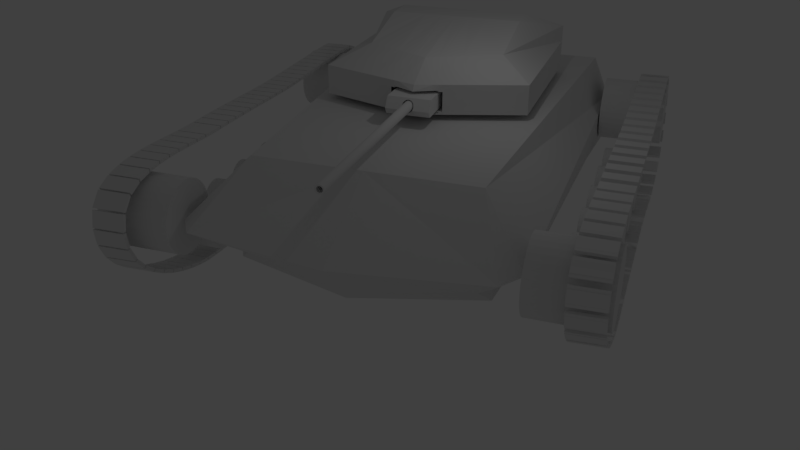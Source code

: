 # Source: Combined.blend  (saved by Blender 2.78.0; exported with 4.5.12 LTS)
import bpy
from mathutils import Matrix  # noqa: F401  (used for matrix-valued properties, if any)

bpy.ops.wm.read_factory_settings(use_empty=True)
scene = bpy.context.scene
scene.name = 'Scene'

# ---- collections
col_collection_1 = bpy.data.collections.new('Collection 1'); scene.collection.children.link(col_collection_1)

# ---- materials (node trees are filled in below, after node groups)
mat_material = bpy.data.materials.new('Material')
mat_material.alpha_threshold = 0.0
mat_material.use_transparent_shadow = False
mat_material.roughness = 0.5
mat_material.line_color = (0.0, 0.0, 0.0, 1.0)
mat_material_001 = bpy.data.materials.new('Material.001')
mat_material_001.alpha_threshold = 0.0
mat_material_001.use_transparent_shadow = False
mat_material_001.roughness = 0.5
mat_material_001.line_color = (0.0, 0.0, 0.0, 1.0)
mat_material_002 = bpy.data.materials.new('Material.002')
mat_material_002.alpha_threshold = 0.0
mat_material_002.use_transparent_shadow = False
mat_material_002.roughness = 0.5
mat_material_002.line_color = (0.0, 0.0, 0.0, 1.0)

# ---- material node trees

# ---- world
world_world = bpy.data.worlds.new('World'); scene.world = world_world
world_world.color = (0.05088, 0.05088, 0.05088)
world_world.use_sun_shadow = False
world_world.sun_shadow_jitter_overblur = 0.0
world_world.cycles.sampling_method = 'MANUAL'

# ---- cameras
cam_camera = bpy.data.cameras.new('Camera')
cam_camera.clip_end = 100.0
cam_camera.lens = 35.0
cam_camera.sensor_width = 32.0
cam_camera.sensor_height = 18.0
cam_camera.ortho_scale = 7.314
cam_camera.dof.focus_distance = 0.0
cam_camera.dof.aperture_fstop = 128.0

# ---- lights
light_lamp = bpy.data.lights.new('Lamp', 'POINT')
light_lamp.transmission_factor = 0.0
light_lamp.cutoff_distance = 30.0
light_lamp.energy = 100.0
light_lamp.shadow_buffer_clip_start = 1.001
light_lamp.shadow_soft_size = 0.1
light_lamp.shadow_maximum_resolution = 0.006
light_lamp.use_absolute_resolution = True

# ---- meshes
me_cube = bpy.data.meshes.new('Cube')
me_cube.from_pydata([(-3.909, -0.75, -1.77), (-3.909, -0.75, -1.204), (-3.909, -0.75, -1.556), (-3.909, 1.709e-07, -1.77), (-3.909, 1.709e-07, -1.204), (-3.909, 1.709e-07, -1.556), (1.0, -3.0, -1.0), (-4.0, -3.0, -1.0), (-6.557e-07, -2.0, 0.0), (-1.0, -2.0, 0.0), (1.0, -3.0, -0.5), (-3.0, -2.0, -0.5), (1.0, -3.0, -1.861), (-4.0, -3.0, -1.861), (1.0, -1.459, -1.0), (-3.8e-07, -0.9723, 0.0), (-4.514, -1.459, -1.0), (-1.0, -0.9723, 0.0), (-3.514, -0.9723, -0.5), (1.0, -1.459, -0.5), (1.0, -1.459, -1.861), (-4.514, -1.459, -1.861), (-4.783, -0.6524, -1.0), (-1.0, -0.4349, 0.0), (-3.783, -0.4349, -0.5), (-4.783, -0.6524, -1.861), (1.0, -0.6524, -1.0), (-2.359e-07, -0.4349, 0.0), (1.0, -0.6524, -0.5), (1.0, -0.6524, -1.861), (-4.0, -3.0, -1.164), (1.0, -3.0, -1.164), (1.0, -1.459, -1.164), (-4.514, -1.459, -1.164), (1.0, -0.6524, -1.164), (-4.783, -0.6524, -1.164), (-4.0, -3.0, -1.735), (1.0, -1.459, -1.735), (-4.514, -1.459, -1.735), (1.0, -0.6524, -1.735), (1.0, -3.0, -1.735), (1.0, -3.0, -1.274), (-4.0, -3.0, -1.274), (1.0, -1.459, -1.274), (-4.514, -1.459, -1.274), (1.0, -0.6524, -1.274), (-4.835, -0.4959, -1.0), (-1.0, -0.3306, 0.0), (-3.835, -0.3306, -0.5), (-4.847, -0.4959, -1.861), (1.0, -0.4959, -1.0), (-2.079e-07, -0.3306, 0.0), (1.0, -0.4959, -0.5), (1.0, -0.4959, -1.861), (1.0, -0.4959, -1.164), (-4.861, -0.4959, -1.164), (1.0, -0.4959, -1.735), (1.0, -0.4959, -1.274), (-4.0, -3.0, -1.825), (1.0, -1.459, -1.825), (-4.514, -1.459, -1.825), (1.0, -0.6524, -1.825), (-4.783, -0.6524, -1.825), (1.0, -3.0, -1.825), (1.0, -0.4959, -1.825), (-4.709, -0.4959, -1.825), (1.0, 3.0, -1.0), (-4.0, 3.0, -1.0), (-6.557e-07, 2.0, 0.0), (-1.0, 2.0, 0.0), (1.0, 0.0, -1.0), (-5.0, 0.0, -1.0), (-1.192e-07, 0.0, 0.0), (-1.0, 0.0, 0.0), (1.0, 3.0, -0.5), (-3.0, 2.0, -0.5), (-4.0, 0.0, -0.5), (1.0, 0.0, -0.5), (1.0, 0.0, -1.861), (1.0, 3.0, -1.861), (-4.0, 3.0, -1.861), (-5.053, 0.0, -1.861), (1.0, 1.459, -1.0), (-3.8e-07, 0.9723, 0.0), (-4.514, 1.459, -1.0), (-1.0, 0.9723, 0.0), (-3.514, 0.9723, -0.5), (1.0, 1.459, -0.5), (1.0, 1.459, -1.861), (-4.514, 1.459, -1.861), (-4.783, 0.6524, -1.0), (-1.0, 0.4349, 0.0), (-3.783, 0.4349, -0.5), (-4.783, 0.6524, -1.861), (1.0, 0.6524, -1.0), (-2.359e-07, 0.4349, 0.0), (1.0, 0.6524, -0.5), (1.0, 0.6524, -1.861), (-4.0, 3.0, -1.164), (1.0, 3.0, -1.164), (-5.109, 0.0, -1.164), (1.0, 0.0, -1.164), (1.0, 1.459, -1.164), (-4.514, 1.459, -1.164), (1.0, 0.6524, -1.164), (-4.783, 0.6524, -1.164), (-5.109, 0.0, -1.164), (-4.0, 3.0, -1.735), (1.0, 1.459, -1.735), (-4.514, 1.459, -1.735), (1.0, 0.6524, -1.735), (1.0, 3.0, -1.735), (1.0, 0.0, -1.735), (1.0, 3.0, -1.274), (1.0, 0.0, -1.274), (-4.0, 3.0, -1.274), (1.0, 1.459, -1.274), (-4.514, 1.459, -1.274), (1.0, 0.6524, -1.274), (-4.835, 0.4959, -1.0), (-1.0, 0.3306, 0.0), (-3.835, 0.3306, -0.5), (-4.847, 0.4959, -1.861), (1.0, 0.4959, -1.0), (-2.079e-07, 0.3306, 0.0), (1.0, 0.4959, -0.5), (1.0, 0.4959, -1.861), (1.0, 0.4959, -1.164), (-4.861, 0.4959, -1.164), (1.0, 0.4959, -1.735), (1.0, 0.4959, -1.274), (-4.0, 3.0, -1.825), (-5.007, 0.0, -1.803), (1.0, 1.459, -1.825), (-4.514, 1.459, -1.825), (1.0, 0.6524, -1.825), (-4.783, 0.6524, -1.825), (1.0, 3.0, -1.825), (1.0, 0.0, -1.825), (1.0, 0.4959, -1.825), (-4.709, 0.4959, -1.825), (-4.75, 0.75, -1.274), (-4.75, 0.75, -1.204), (-4.75, 0.75, -1.556), (-3.909, 0.0, -1.274), (-4.629, 0.0, -1.77), (-4.75, 0.75, -1.77), (-4.783, 0.6524, -1.77), (-4.496, 0.4959, -1.77), (-3.909, 0.0, -1.735), (-4.75, -0.75, -1.735), (-4.75, -0.75, -1.77), (-4.75, -0.75, -1.556), (-4.802, 0.0, -1.204), (-4.668, -0.4959, -1.204), (-4.783, -0.6524, -1.204), (-4.75, -0.75, -1.204), (-4.75, -0.75, -1.274), (-4.496, -0.4959, -1.77), (-4.783, -0.6524, -1.77), (-4.783, 0.6524, -1.204), (-4.668, 0.4959, -1.204), (-4.75, 0.75, -1.735), (-3.909, 0.0, -1.274), (-3.909, 0.0, -1.735)], [(100, 106)], [(5, 2, 1, 4, 163), (2, 152, 157, 156, 1), (3, 145, 158, 159, 151, 0), (1, 156, 155, 154, 153, 4), (0, 151, 150, 152, 2), (3, 0, 2, 5, 164), (63, 58, 13, 12), (15, 17, 9, 8), (19, 15, 8, 10), (10, 8, 9, 11), (48, 47, 73, 76), (46, 48, 76, 71), (6, 10, 11, 7), (14, 19, 10, 6), (20, 12, 13, 21), (65, 132, 81, 49), (59, 63, 12, 20), (61, 59, 20, 29), (58, 60, 21, 13), (29, 20, 21, 25), (26, 28, 19, 14), (7, 11, 18, 16), (11, 9, 17, 18), (28, 27, 15, 19), (27, 23, 17, 15), (51, 47, 23, 27), (52, 51, 27, 28), (50, 52, 28, 26), (53, 29, 25, 49), (64, 61, 29, 53), (60, 62, 25, 21), (16, 18, 24, 22), (18, 17, 23, 24), (16, 22, 35, 33), (50, 26, 34, 54), (7, 16, 33, 30), (26, 14, 32, 34), (14, 6, 31, 32), (46, 71, 100, 55), (6, 7, 30, 31), (44, 157, 152, 150, 38), (57, 45, 39, 56), (42, 44, 38, 36), (45, 43, 37, 39), (43, 41, 40, 37), (41, 42, 36, 40), (31, 30, 42, 41), (55, 100, 153, 154), (32, 31, 41, 43), (34, 32, 43, 45), (30, 33, 44, 42), (54, 34, 45, 57), (33, 35, 155, 156, 157, 44), (101, 54, 57, 114), (35, 55, 154, 155), (114, 57, 56, 112), (22, 46, 55, 35), (70, 50, 54, 101), (138, 64, 53, 78), (78, 53, 49, 81), (70, 77, 52, 50), (77, 72, 51, 52), (72, 73, 47, 51), (62, 65, 49, 25), (22, 24, 48, 46), (24, 23, 47, 48), (112, 56, 64, 138), (38, 150, 151, 159, 62, 60), (56, 39, 61, 64), (36, 38, 60, 58), (39, 37, 59, 61), (37, 40, 63, 59), (40, 36, 58, 63), (137, 79, 80, 131), (83, 68, 69, 85), (87, 74, 68, 83), (74, 75, 69, 68), (121, 76, 73, 120), (119, 71, 76, 121), (66, 67, 75, 74), (82, 66, 74, 87), (88, 89, 80, 79), (140, 122, 81, 132), (133, 88, 79, 137), (132, 81, 78, 138), (135, 97, 88, 133), (131, 80, 89, 134), (97, 93, 89, 88), (94, 82, 87, 96), (67, 84, 86, 75), (75, 86, 85, 69), (96, 87, 83, 95), (95, 83, 85, 91), (124, 95, 91, 120), (125, 96, 95, 124), (123, 94, 96, 125), (126, 122, 93, 97), (139, 126, 97, 135), (134, 89, 93, 136), (84, 90, 92, 86), (86, 92, 91, 85), (84, 103, 105, 90), (123, 127, 104, 94), (67, 98, 103, 84), (94, 104, 102, 82), (71, 100, 101, 70), (82, 102, 99, 66), (119, 128, 100, 71), (66, 99, 98, 67), (117, 109, 162, 143, 141), (130, 129, 110, 118), (115, 107, 109, 117), (118, 110, 108, 116), (116, 108, 111, 113), (113, 111, 107, 115), (99, 113, 115, 98), (128, 161, 153, 100), (102, 116, 113, 99), (100, 153, 4, 144, 114, 101), (104, 118, 116, 102), (98, 115, 117, 103), (127, 130, 118, 104), (103, 117, 141, 142, 160, 105), (101, 114, 130, 127), (105, 160, 161, 128), (114, 112, 129, 130), (90, 105, 128, 119), (70, 101, 127, 123), (138, 78, 126, 139), (78, 81, 122, 126), (70, 123, 125, 77), (77, 125, 124, 72), (72, 124, 120, 73), (136, 93, 122, 140), (90, 119, 121, 92), (92, 121, 120, 91), (112, 138, 139, 129), (109, 134, 136, 147, 146, 162), (129, 139, 135, 110), (107, 131, 134, 109), (110, 135, 133, 108), (108, 133, 137, 111), (111, 137, 131, 107), (145, 148, 140, 132), (158, 145, 132, 65), (148, 147, 136, 140), (3, 164, 5, 149), (159, 158, 65, 62), (149, 3, 145, 132, 138, 112), (5, 163, 4, 144), (144, 5, 149, 112, 114)])
me_cube.materials.append(mat_material)
me_cube.use_remesh_preserve_volume = False
me_cube.use_remesh_preserve_attributes = False
me_cube.use_mirror_vertex_groups = False
me_cube.update()
me_cube_001 = bpy.data.meshes.new('Cube.001')
me_cube_001.from_pydata([(3.794e-09, -10.19, -0.3951), (0.03803, -10.19, -0.3988), (0.0746, -10.19, -0.4099), (0.1083, -10.19, -0.4279), (0.1378, -10.19, -0.4522), (0.1621, -10.19, -0.4817), (0.1801, -10.19, -0.5154), (0.1912, -10.19, -0.552), (0.1949, -10.19, -0.59), (0.1912, -10.19, -0.628), (0.1801, -10.19, -0.6646), (0.1621, -10.19, -0.6983), (0.1378, -10.19, -0.7278), (0.1083, -10.19, -0.7521), (0.0746, -10.19, -0.7701), (0.03803, -10.19, -0.7812), (-5.972e-08, -10.19, -0.7849), (-0.03803, -10.19, -0.7812), (-0.0746, -10.19, -0.7701), (-0.1083, -10.19, -0.7521), (-0.1378, -10.19, -0.7278), (-0.1621, -10.19, -0.6983), (-0.1801, -10.19, -0.6646), (-0.1912, -10.19, -0.628), (-0.1949, -10.19, -0.59), (-0.1912, -10.19, -0.552), (-0.1801, -10.19, -0.5154), (-0.1621, -10.19, -0.4817), (-0.1378, -10.19, -0.4522), (-0.1083, -10.19, -0.4279), (-0.0746, -10.19, -0.4099), (-0.03803, -10.19, -0.3988), (0.0, -0.54, -0.32), (0.05267, -0.54, -0.3252), (0.1033, -0.54, -0.3406), (0.15, -0.54, -0.3655), (0.1909, -0.54, -0.3991), (0.2245, -0.54, -0.44), (0.2494, -0.54, -0.4867), (0.2648, -0.54, -0.5373), (0.27, -0.54, -0.59), (0.2648, -0.54, -0.6427), (0.2494, -0.54, -0.6933), (0.2245, -0.54, -0.74), (0.1909, -0.54, -0.7809), (0.15, -0.54, -0.8145), (0.1033, -0.54, -0.8394), (0.05267, -0.54, -0.8548), (-8.798e-08, -0.54, -0.86), (-0.05267, -0.54, -0.8548), (-0.1033, -0.54, -0.8394), (-0.15, -0.54, -0.8145), (-0.1909, -0.54, -0.7809), (-0.2245, -0.54, -0.74), (-0.2494, -0.54, -0.6933), (-0.2648, -0.54, -0.6427), (-0.27, -0.54, -0.59), (-0.2648, -0.54, -0.5373), (-0.2494, -0.54, -0.4867), (-0.2245, -0.54, -0.44), (-0.1909, -0.54, -0.3991), (-0.15, -0.54, -0.3655), (-0.1033, -0.54, -0.3406), (-0.05267, -0.54, -0.3252), (1.0, -0.8324, -1.0), (1.0, -0.677, -0.246), (1.0, 1.0, -1.0), (1.0, 1.0, -0.246), (1.0, 1.0, -0.7156), (1.0, -1.0, -0.7156), (-1.0, -0.8324, -1.0), (-1.0, -0.677, -0.246), (-1.0, 1.0, -1.0), (-1.0, 1.0, -0.246), (0.0, 1.0, -1.0), (0.0, 1.0, -0.246), (0.0, -0.8324, -1.0), (0.0, -0.677, -0.246), (-1.0, 1.0, -0.7156), (-1.0, -1.0, -0.7156), (0.0, 1.0, -0.7156), (-0.1033, -0.742, -0.3406), (0.0, -0.7279, -0.32), (-0.05267, -0.7314, -0.3252), (-0.2375, -1.0, -0.7156), (-0.2245, -0.9856, -0.74), (-0.1909, -0.9615, -0.7809), (-0.2494, -0.9847, -0.6933), (-0.15, -0.9417, -0.8145), (-8.798e-08, -0.9149, -0.86), (0.05267, -0.918, -0.8548), (-0.05267, -0.918, -0.8548), (0.2648, -0.8774, -0.5373), (0.1909, -0.7823, -0.3991), (0.15, -0.7592, -0.3655), (0.1033, -0.927, -0.8394), (0.2494, -0.8425, -0.4867), (-0.2245, -0.8104, -0.44), (-0.1909, -0.7823, -0.3991), (0.05267, -0.7314, -0.3252), (-0.2494, -0.8425, -0.4867), (0.2494, -0.9847, -0.6933), (0.2648, -0.9498, -0.6427), (0.2245, -0.9856, -0.74), (0.27, -0.9136, -0.59), (0.2375, -1.0, -0.7156), (-0.2648, -0.9498, -0.6427), (-0.15, -0.7592, -0.3655), (-0.1033, -0.927, -0.8394), (-0.27, -0.9136, -0.59), (0.2245, -0.8104, -0.44), (0.1909, -0.9615, -0.7809), (0.15, -0.9417, -0.8145), (-0.2648, -0.8774, -0.5373), (0.1033, -0.742, -0.3406), (-0.08419, -0.54, -0.3867), (0.0, -0.54, -0.37), (-0.04292, -0.54, -0.3742), (-0.1829, -0.54, -0.7122), (-0.1556, -0.54, -0.7456), (-0.2033, -0.54, -0.6742), (-0.1222, -0.54, -0.7729), (-7.169e-08, -0.54, -0.81), (0.04292, -0.54, -0.8058), (-0.04292, -0.54, -0.8058), (0.2158, -0.54, -0.5471), (0.1556, -0.54, -0.4344), (0.1222, -0.54, -0.4071), (0.08419, -0.54, -0.7933), (0.2033, -0.54, -0.5058), (-0.1829, -0.54, -0.4678), (-0.1556, -0.54, -0.4344), (0.04292, -0.54, -0.3742), (-0.2033, -0.54, -0.5058), (0.2033, -0.54, -0.6742), (0.2158, -0.54, -0.6329), (0.1829, -0.54, -0.7122), (0.22, -0.54, -0.59), (-0.2158, -0.54, -0.6329), (-0.1222, -0.54, -0.4071), (-0.08419, -0.54, -0.7933), (-0.22, -0.54, -0.59), (0.1829, -0.54, -0.4678), (0.1556, -0.54, -0.7456), (0.1222, -0.54, -0.7729), (-0.2158, -0.54, -0.5471), (0.08419, -0.54, -0.3867), (0.09109, -10.19, -0.4989), (0.1071, -10.19, -0.5184), (0.119, -10.19, -0.6393), (0.1071, -10.19, -0.6616), (0.0493, -10.19, -0.709), (0.02513, -10.19, -0.7163), (-2.885e-08, -10.19, -0.7188), (-0.02513, -10.19, -0.7163), (-0.0493, -10.19, -0.709), (-0.07157, -10.19, -0.6971), (-0.1263, -10.19, -0.5649), (-0.07157, -10.19, -0.4829), (-0.0493, -10.19, -0.471), (-0.02513, -10.19, -0.4637), (0.02513, -10.19, -0.4637), (1.312e-08, -10.19, -0.4612), (0.0493, -10.19, -0.471), (0.07157, -10.19, -0.4829), (0.119, -10.19, -0.5407), (0.1263, -10.19, -0.5649), (0.1288, -10.19, -0.59), (0.1263, -10.19, -0.6151), (0.09109, -10.19, -0.6811), (0.07157, -10.19, -0.6971), (-0.09109, -10.19, -0.6811), (-0.1071, -10.19, -0.6616), (-0.119, -10.19, -0.6393), (-0.1263, -10.19, -0.6151), (-0.1288, -10.19, -0.59), (-0.119, -10.19, -0.5407), (-0.1071, -10.19, -0.5184), (-0.09109, -10.19, -0.4989), (0.02683, -0.4589, -0.4551), (1.248e-08, -0.4589, -0.4525), (0.05262, -0.4589, -0.463), (0.0764, -0.4589, -0.4757), (0.09723, -0.4589, -0.4928), (0.1143, -0.4589, -0.5136), (0.127, -0.4589, -0.5374), (0.1349, -0.4589, -0.5632), (0.1375, -0.4589, -0.59), (0.1349, -0.4589, -0.6168), (0.127, -0.4589, -0.6426), (0.1143, -0.4589, -0.6664), (0.09723, -0.4589, -0.6872), (0.0764, -0.4589, -0.7043), (0.05262, -0.4589, -0.7171), (0.02683, -0.4589, -0.7249), (-3.232e-08, -0.4589, -0.7275), (-0.02683, -0.4589, -0.7249), (-0.05262, -0.4589, -0.7171), (-0.0764, -0.4589, -0.7043), (-0.09723, -0.4589, -0.6872), (-0.1143, -0.4589, -0.6664), (-0.127, -0.4589, -0.6426), (-0.1349, -0.4589, -0.6168), (-0.1375, -0.4589, -0.59), (-0.1349, -0.4589, -0.5632), (-0.127, -0.4589, -0.5374), (-0.1143, -0.4589, -0.5136), (-0.09723, -0.4589, -0.4928), (-0.0764, -0.4589, -0.4757), (-0.05262, -0.4589, -0.463), (-0.02683, -0.4589, -0.4551)], [], [(0, 31, 160, 162), (32, 33, 99, 82), (33, 34, 114, 99), (34, 35, 94, 114), (35, 36, 93, 94), (36, 37, 110, 93), (37, 38, 96, 110), (38, 39, 92, 96), (39, 40, 104, 92), (40, 41, 102, 104), (41, 42, 101, 102), (42, 43, 103, 105, 101), (43, 44, 111, 103), (44, 45, 112, 111), (45, 46, 95, 112), (46, 47, 90, 95), (47, 48, 89, 90), (48, 49, 91, 89), (49, 50, 108, 91), (50, 51, 88, 108), (51, 52, 86, 88), (52, 53, 85, 86), (53, 54, 87, 84, 85), (54, 55, 106, 87), (55, 56, 109, 106), (56, 57, 113, 109), (57, 58, 100, 113), (58, 59, 97, 100), (59, 60, 98, 97), (60, 61, 107, 98), (61, 62, 81, 107), (62, 63, 83, 81), (63, 32, 82, 83), (32, 63, 62, 61, 60, 59, 58, 57, 56, 141, 145, 133, 130, 131, 139, 115, 117, 116, 132, 146, 127, 126, 142, 129, 125, 137, 40, 39, 38, 37, 36, 35, 34, 33), (80, 75, 67, 68), (68, 67, 65, 69), (74, 66, 64, 76), (67, 75, 77, 65), (69, 65, 77, 82, 99, 114, 94, 93, 110, 96, 92, 104, 102, 101, 105), (64, 69, 105, 103, 111, 112, 95, 90, 89, 76), (66, 68, 69, 64), (74, 80, 68, 66), (80, 78, 73, 75), (78, 79, 71, 73), (74, 76, 70, 72), (73, 71, 77, 75), (79, 84, 87, 106, 109, 113, 100, 97, 98, 107, 81, 83, 82, 77, 71), (70, 76, 89, 91, 108, 88, 86, 85, 84, 79), (72, 70, 79, 78), (74, 72, 78, 80), (135, 137, 8, 9), (143, 136, 11, 12), (136, 134, 10, 11), (145, 141, 24, 25), (125, 129, 6, 7), (137, 125, 7, 8), (142, 126, 4, 5), (116, 117, 31, 0), (124, 122, 16, 17), (130, 133, 26, 27), (122, 123, 15, 16), (117, 115, 30, 31), (126, 127, 3, 4), (121, 140, 18, 19), (127, 146, 2, 3), (144, 143, 12, 13), (139, 131, 28, 29), (133, 145, 25, 26), (128, 144, 13, 14), (119, 121, 19, 20), (120, 118, 21, 22), (129, 142, 5, 6), (132, 116, 0, 1), (141, 138, 23, 24), (134, 135, 9, 10), (140, 124, 17, 18), (115, 139, 29, 30), (146, 132, 1, 2), (123, 128, 14, 15), (138, 120, 22, 23), (40, 137, 135, 134, 136, 143, 144, 128, 123, 122, 124, 140, 121, 119, 118, 120, 138, 141, 56, 55, 54, 53, 52, 51, 50, 49, 48, 47, 46, 45, 44, 43, 42, 41), (131, 130, 27, 28), (118, 119, 20, 21), (19, 18, 155, 156), (6, 5, 148, 165), (20, 19, 156, 171), (7, 6, 165, 166), (21, 20, 171, 172), (8, 7, 166, 167), (22, 21, 172, 173), (9, 8, 167, 168), (23, 22, 173, 174), (10, 9, 168, 149), (24, 23, 174, 175), (11, 10, 149, 150), (25, 24, 175, 157), (12, 11, 150, 169), (26, 25, 157, 176), (13, 12, 169, 170), (1, 0, 162, 161), (27, 26, 176, 177), (14, 13, 170, 151), (28, 27, 177, 178), (15, 14, 151, 152), (2, 1, 161, 163), (29, 28, 178, 158), (16, 15, 152, 153), (3, 2, 163, 164), (30, 29, 158, 159), (17, 16, 153, 154), (4, 3, 164, 147), (31, 30, 159, 160), (18, 17, 154, 155), (5, 4, 147, 148), (168, 167, 187, 188), (179, 180, 210, 209, 208, 207, 206, 205, 204, 203, 202, 201, 200, 199, 198, 197, 196, 195, 194, 193, 192, 191, 190, 189, 188, 187, 186, 185, 184, 183, 182, 181), (174, 173, 201, 202), (149, 168, 188, 189), (175, 174, 202, 203), (150, 149, 189, 190), (157, 175, 203, 204), (169, 150, 190, 191), (176, 157, 204, 205), (170, 169, 191, 192), (177, 176, 205, 206), (151, 170, 192, 193), (161, 162, 180, 179), (178, 177, 206, 207), (152, 151, 193, 194), (163, 161, 179, 181), (158, 178, 207, 208), (153, 152, 194, 195), (164, 163, 181, 182), (159, 158, 208, 209), (154, 153, 195, 196), (147, 164, 182, 183), (160, 159, 209, 210), (155, 154, 196, 197), (148, 147, 183, 184), (162, 160, 210, 180), (156, 155, 197, 198), (165, 148, 184, 185), (171, 156, 198, 199), (166, 165, 185, 186), (172, 171, 199, 200), (167, 166, 186, 187), (173, 172, 200, 201)])
me_cube_001.use_remesh_preserve_volume = False
me_cube_001.use_remesh_preserve_attributes = False
me_cube_001.use_mirror_vertex_groups = False
me_cube_001.update()
me_cube_004 = bpy.data.meshes.new('Cube.004')
me_cube_004.from_pydata([(6.793, -6.686, -4.698), (6.111, -6.221, 1.0), (8.7, 18.31, -4.698), (7.715, 17.75, 1.0), (0.0, 18.31, -4.698), (0.0, 17.75, 1.0), (0.0, -8.797, -4.698), (0.0, -6.221, 1.0), (6.111, -6.221, 1.0), (6.793, -6.686, -4.698), (0.0, -8.797, -4.698), (0.0, -6.221, 1.0), (8.7, 18.65, -1.849), (8.7, -8.797, -1.849), (0.0, -8.797, -1.849), (0.0, 19.23, -1.849), (7.809, -10.09, -1.849), (0.0, -11.35, -1.849), (8.7, 18.65, -4.087), (6.793, -6.686, -4.087), (0.0, -8.797, -4.087), (0.0, 19.23, -4.087), (6.187, -7.234, -4.087), (0.0, -9.345, -4.087)], [], [(15, 5, 3, 12), (12, 3, 1, 13), (4, 2, 0, 6), (3, 5, 7, 1), (6, 0, 9, 10), (16, 8, 11, 17), (20, 6, 10, 23), (13, 1, 8, 16), (1, 7, 11, 8), (19, 13, 16, 22), (7, 14, 17, 11), (22, 16, 17, 23), (18, 12, 13, 19), (21, 15, 12, 18), (4, 21, 18, 2), (2, 18, 19, 0), (9, 22, 23, 10), (0, 19, 22, 9), (14, 20, 23, 17)])
me_cube_004.use_remesh_preserve_volume = False
me_cube_004.use_remesh_preserve_attributes = False
me_cube_004.use_mirror_vertex_groups = False
me_cube_004.update()
me_cylinder = bpy.data.meshes.new('Cylinder')
me_cylinder.from_pydata([(0.0, 1.0, -1.0), (0.0, 1.0, 1.0), (0.1951, 0.9808, -1.0), (0.1951, 0.9808, 1.0), (0.3827, 0.9239, -1.0), (0.3827, 0.9239, 1.0), (0.5556, 0.8315, -1.0), (0.5556, 0.8315, 1.0), (0.7071, 0.7071, -1.0), (0.7071, 0.7071, 1.0), (0.8315, 0.5556, -1.0), (0.8315, 0.5556, 1.0), (0.9239, 0.3827, -1.0), (0.9239, 0.3827, 1.0), (0.9808, 0.1951, -1.0), (0.9808, 0.1951, 1.0), (1.0, 7.55e-08, -1.0), (1.0, 7.55e-08, 1.0), (0.9808, -0.1951, -1.0), (0.9808, -0.1951, 1.0), (0.9239, -0.3827, -1.0), (0.9239, -0.3827, 1.0), (0.8315, -0.5556, -1.0), (0.8315, -0.5556, 1.0), (0.7071, -0.7071, -1.0), (0.7071, -0.7071, 1.0), (0.5556, -0.8315, -1.0), (0.5556, -0.8315, 1.0), (0.3827, -0.9239, -1.0), (0.3827, -0.9239, 1.0), (0.1951, -0.9808, -1.0), (0.1951, -0.9808, 1.0), (-3.258e-07, -1.0, -1.0), (-3.258e-07, -1.0, 1.0), (-0.1951, -0.9808, -1.0), (-0.1951, -0.9808, 1.0), (-0.3827, -0.9239, -1.0), (-0.3827, -0.9239, 1.0), (-0.5556, -0.8315, -1.0), (-0.5556, -0.8315, 1.0), (-0.7071, -0.7071, -1.0), (-0.7071, -0.7071, 1.0), (-0.8315, -0.5556, -1.0), (-0.8315, -0.5556, 1.0), (-0.9239, -0.3827, -1.0), (-0.9239, -0.3827, 1.0), (-0.9808, -0.1951, -1.0), (-0.9808, -0.1951, 1.0), (-1.0, 9.656e-07, -1.0), (-1.0, 9.656e-07, 1.0), (-0.9808, 0.1951, -1.0), (-0.9808, 0.1951, 1.0), (-0.9239, 0.3827, -1.0), (-0.9239, 0.3827, 1.0), (-0.8315, 0.5556, -1.0), (-0.8315, 0.5556, 1.0), (-0.7071, 0.7071, -1.0), (-0.7071, 0.7071, 1.0), (-0.5556, 0.8315, -1.0), (-0.5556, 0.8315, 1.0), (-0.3827, 0.9239, -1.0), (-0.3827, 0.9239, 1.0), (-0.1951, 0.9808, -1.0), (-0.1951, 0.9808, 1.0)], [], [(0, 1, 3, 2), (2, 3, 5, 4), (4, 5, 7, 6), (6, 7, 9, 8), (8, 9, 11, 10), (10, 11, 13, 12), (12, 13, 15, 14), (14, 15, 17, 16), (16, 17, 19, 18), (18, 19, 21, 20), (20, 21, 23, 22), (22, 23, 25, 24), (24, 25, 27, 26), (26, 27, 29, 28), (28, 29, 31, 30), (30, 31, 33, 32), (32, 33, 35, 34), (34, 35, 37, 36), (36, 37, 39, 38), (38, 39, 41, 40), (40, 41, 43, 42), (42, 43, 45, 44), (44, 45, 47, 46), (46, 47, 49, 48), (48, 49, 51, 50), (50, 51, 53, 52), (52, 53, 55, 54), (54, 55, 57, 56), (56, 57, 59, 58), (58, 59, 61, 60), (3, 1, 63, 61, 59, 57, 55, 53, 51, 49, 47, 45, 43, 41, 39, 37, 35, 33, 31, 29, 27, 25, 23, 21, 19, 17, 15, 13, 11, 9, 7, 5), (60, 61, 63, 62), (62, 63, 1, 0), (0, 2, 4, 6, 8, 10, 12, 14, 16, 18, 20, 22, 24, 26, 28, 30, 32, 34, 36, 38, 40, 42, 44, 46, 48, 50, 52, 54, 56, 58, 60, 62)])
me_cylinder.use_remesh_preserve_volume = False
me_cylinder.use_remesh_preserve_attributes = False
me_cylinder.use_mirror_vertex_groups = False
me_cylinder.update()
me_cube_002 = bpy.data.meshes.new('Cube.002')
me_cube_002.from_pydata([(0.7263, 1.0, -0.04444), (0.7263, 0.3647, -0.04444), (-0.7099, 0.3647, -0.04444), (-0.7099, 1.0, -0.04444), (0.7263, 1.0, 0.1153), (0.7263, 0.3647, 0.1153), (-0.7099, 0.3647, 0.1153), (-0.7099, 1.0, 0.1153)], [], [(0, 1, 2, 3), (4, 7, 6, 5), (0, 4, 5, 1), (1, 5, 6, 2), (2, 6, 7, 3), (4, 0, 3, 7)])
me_cube_002.materials.append(mat_material_001)
me_cube_002.use_remesh_preserve_volume = False
me_cube_002.use_remesh_preserve_attributes = False
me_cube_002.use_mirror_vertex_groups = False
me_cube_002.update()
me_cylinder_001 = bpy.data.meshes.new('Cylinder.001')
me_cylinder_001.from_pydata([(0.0, 1.0, -1.0), (0.0, 1.0, 1.0), (0.1951, 0.9808, -1.0), (0.1951, 0.9808, 1.0), (0.3827, 0.9239, -1.0), (0.3827, 0.9239, 1.0), (0.5556, 0.8315, -1.0), (0.5556, 0.8315, 1.0), (0.7071, 0.7071, -1.0), (0.7071, 0.7071, 1.0), (0.8315, 0.5556, -1.0), (0.8315, 0.5556, 1.0), (0.9239, 0.3827, -1.0), (0.9239, 0.3827, 1.0), (0.9808, 0.1951, -1.0), (0.9808, 0.1951, 1.0), (1.0, 7.55e-08, -1.0), (1.0, 7.55e-08, 1.0), (0.9808, -0.1951, -1.0), (0.9808, -0.1951, 1.0), (0.9239, -0.3827, -1.0), (0.9239, -0.3827, 1.0), (0.8315, -0.5556, -1.0), (0.8315, -0.5556, 1.0), (0.7071, -0.7071, -1.0), (0.7071, -0.7071, 1.0), (0.5556, -0.8315, -1.0), (0.5556, -0.8315, 1.0), (0.3827, -0.9239, -1.0), (0.3827, -0.9239, 1.0), (0.1951, -0.9808, -1.0), (0.1951, -0.9808, 1.0), (-3.258e-07, -1.0, -1.0), (-3.258e-07, -1.0, 1.0), (-0.1951, -0.9808, -1.0), (-0.1951, -0.9808, 1.0), (-0.3827, -0.9239, -1.0), (-0.3827, -0.9239, 1.0), (-0.5556, -0.8315, -1.0), (-0.5556, -0.8315, 1.0), (-0.7071, -0.7071, -1.0), (-0.7071, -0.7071, 1.0), (-0.8315, -0.5556, -1.0), (-0.8315, -0.5556, 1.0), (-0.9239, -0.3827, -1.0), (-0.9239, -0.3827, 1.0), (-0.9808, -0.1951, -1.0), (-0.9808, -0.1951, 1.0), (-1.0, 9.656e-07, -1.0), (-1.0, 9.656e-07, 1.0), (-0.9808, 0.1951, -1.0), (-0.9808, 0.1951, 1.0), (-0.9239, 0.3827, -1.0), (-0.9239, 0.3827, 1.0), (-0.8315, 0.5556, -1.0), (-0.8315, 0.5556, 1.0), (-0.7071, 0.7071, -1.0), (-0.7071, 0.7071, 1.0), (-0.5556, 0.8315, -1.0), (-0.5556, 0.8315, 1.0), (-0.3827, 0.9239, -1.0), (-0.3827, 0.9239, 1.0), (-0.1951, 0.9808, -1.0), (-0.1951, 0.9808, 1.0)], [], [(0, 1, 3, 2), (2, 3, 5, 4), (4, 5, 7, 6), (6, 7, 9, 8), (8, 9, 11, 10), (10, 11, 13, 12), (12, 13, 15, 14), (14, 15, 17, 16), (16, 17, 19, 18), (18, 19, 21, 20), (20, 21, 23, 22), (22, 23, 25, 24), (24, 25, 27, 26), (26, 27, 29, 28), (28, 29, 31, 30), (30, 31, 33, 32), (32, 33, 35, 34), (34, 35, 37, 36), (36, 37, 39, 38), (38, 39, 41, 40), (40, 41, 43, 42), (42, 43, 45, 44), (44, 45, 47, 46), (46, 47, 49, 48), (48, 49, 51, 50), (50, 51, 53, 52), (52, 53, 55, 54), (54, 55, 57, 56), (56, 57, 59, 58), (58, 59, 61, 60), (3, 1, 63, 61, 59, 57, 55, 53, 51, 49, 47, 45, 43, 41, 39, 37, 35, 33, 31, 29, 27, 25, 23, 21, 19, 17, 15, 13, 11, 9, 7, 5), (60, 61, 63, 62), (62, 63, 1, 0), (0, 2, 4, 6, 8, 10, 12, 14, 16, 18, 20, 22, 24, 26, 28, 30, 32, 34, 36, 38, 40, 42, 44, 46, 48, 50, 52, 54, 56, 58, 60, 62)])
me_cylinder_001.use_remesh_preserve_volume = False
me_cylinder_001.use_remesh_preserve_attributes = False
me_cylinder_001.use_mirror_vertex_groups = False
me_cylinder_001.update()
me_cylinder_002 = bpy.data.meshes.new('Cylinder.002')
me_cylinder_002.from_pydata([(0.0, 1.0, -1.0), (0.0, 1.0, 1.0), (0.1951, 0.9808, -1.0), (0.1951, 0.9808, 1.0), (0.3827, 0.9239, -1.0), (0.3827, 0.9239, 1.0), (0.5556, 0.8315, -1.0), (0.5556, 0.8315, 1.0), (0.7071, 0.7071, -1.0), (0.7071, 0.7071, 1.0), (0.8315, 0.5556, -1.0), (0.8315, 0.5556, 1.0), (0.9239, 0.3827, -1.0), (0.9239, 0.3827, 1.0), (0.9808, 0.1951, -1.0), (0.9808, 0.1951, 1.0), (1.0, 7.55e-08, -1.0), (1.0, 7.55e-08, 1.0), (0.9808, -0.1951, -1.0), (0.9808, -0.1951, 1.0), (0.9239, -0.3827, -1.0), (0.9239, -0.3827, 1.0), (0.8315, -0.5556, -1.0), (0.8315, -0.5556, 1.0), (0.7071, -0.7071, -1.0), (0.7071, -0.7071, 1.0), (0.5556, -0.8315, -1.0), (0.5556, -0.8315, 1.0), (0.3827, -0.9239, -1.0), (0.3827, -0.9239, 1.0), (0.1951, -0.9808, -1.0), (0.1951, -0.9808, 1.0), (-3.258e-07, -1.0, -1.0), (-3.258e-07, -1.0, 1.0), (-0.1951, -0.9808, -1.0), (-0.1951, -0.9808, 1.0), (-0.3827, -0.9239, -1.0), (-0.3827, -0.9239, 1.0), (-0.5556, -0.8315, -1.0), (-0.5556, -0.8315, 1.0), (-0.7071, -0.7071, -1.0), (-0.7071, -0.7071, 1.0), (-0.8315, -0.5556, -1.0), (-0.8315, -0.5556, 1.0), (-0.9239, -0.3827, -1.0), (-0.9239, -0.3827, 1.0), (-0.9808, -0.1951, -1.0), (-0.9808, -0.1951, 1.0), (-1.0, 9.656e-07, -1.0), (-1.0, 9.656e-07, 1.0), (-0.9808, 0.1951, -1.0), (-0.9808, 0.1951, 1.0), (-0.9239, 0.3827, -1.0), (-0.9239, 0.3827, 1.0), (-0.8315, 0.5556, -1.0), (-0.8315, 0.5556, 1.0), (-0.7071, 0.7071, -1.0), (-0.7071, 0.7071, 1.0), (-0.5556, 0.8315, -1.0), (-0.5556, 0.8315, 1.0), (-0.3827, 0.9239, -1.0), (-0.3827, 0.9239, 1.0), (-0.1951, 0.9808, -1.0), (-0.1951, 0.9808, 1.0)], [], [(0, 1, 3, 2), (2, 3, 5, 4), (4, 5, 7, 6), (6, 7, 9, 8), (8, 9, 11, 10), (10, 11, 13, 12), (12, 13, 15, 14), (14, 15, 17, 16), (16, 17, 19, 18), (18, 19, 21, 20), (20, 21, 23, 22), (22, 23, 25, 24), (24, 25, 27, 26), (26, 27, 29, 28), (28, 29, 31, 30), (30, 31, 33, 32), (32, 33, 35, 34), (34, 35, 37, 36), (36, 37, 39, 38), (38, 39, 41, 40), (40, 41, 43, 42), (42, 43, 45, 44), (44, 45, 47, 46), (46, 47, 49, 48), (48, 49, 51, 50), (50, 51, 53, 52), (52, 53, 55, 54), (54, 55, 57, 56), (56, 57, 59, 58), (58, 59, 61, 60), (3, 1, 63, 61, 59, 57, 55, 53, 51, 49, 47, 45, 43, 41, 39, 37, 35, 33, 31, 29, 27, 25, 23, 21, 19, 17, 15, 13, 11, 9, 7, 5), (60, 61, 63, 62), (62, 63, 1, 0), (0, 2, 4, 6, 8, 10, 12, 14, 16, 18, 20, 22, 24, 26, 28, 30, 32, 34, 36, 38, 40, 42, 44, 46, 48, 50, 52, 54, 56, 58, 60, 62)])
me_cylinder_002.use_remesh_preserve_volume = False
me_cylinder_002.use_remesh_preserve_attributes = False
me_cylinder_002.use_mirror_vertex_groups = False
me_cylinder_002.update()
me_cylinder_003 = bpy.data.meshes.new('Cylinder.003')
me_cylinder_003.from_pydata([(0.0, 1.0, -1.0), (0.0, 1.0, 1.0), (0.1951, 0.9808, -1.0), (0.1951, 0.9808, 1.0), (0.3827, 0.9239, -1.0), (0.3827, 0.9239, 1.0), (0.5556, 0.8315, -1.0), (0.5556, 0.8315, 1.0), (0.7071, 0.7071, -1.0), (0.7071, 0.7071, 1.0), (0.8315, 0.5556, -1.0), (0.8315, 0.5556, 1.0), (0.9239, 0.3827, -1.0), (0.9239, 0.3827, 1.0), (0.9808, 0.1951, -1.0), (0.9808, 0.1951, 1.0), (1.0, 7.55e-08, -1.0), (1.0, 7.55e-08, 1.0), (0.9808, -0.1951, -1.0), (0.9808, -0.1951, 1.0), (0.9239, -0.3827, -1.0), (0.9239, -0.3827, 1.0), (0.8315, -0.5556, -1.0), (0.8315, -0.5556, 1.0), (0.7071, -0.7071, -1.0), (0.7071, -0.7071, 1.0), (0.5556, -0.8315, -1.0), (0.5556, -0.8315, 1.0), (0.3827, -0.9239, -1.0), (0.3827, -0.9239, 1.0), (0.1951, -0.9808, -1.0), (0.1951, -0.9808, 1.0), (-3.258e-07, -1.0, -1.0), (-3.258e-07, -1.0, 1.0), (-0.1951, -0.9808, -1.0), (-0.1951, -0.9808, 1.0), (-0.3827, -0.9239, -1.0), (-0.3827, -0.9239, 1.0), (-0.5556, -0.8315, -1.0), (-0.5556, -0.8315, 1.0), (-0.7071, -0.7071, -1.0), (-0.7071, -0.7071, 1.0), (-0.8315, -0.5556, -1.0), (-0.8315, -0.5556, 1.0), (-0.9239, -0.3827, -1.0), (-0.9239, -0.3827, 1.0), (-0.9808, -0.1951, -1.0), (-0.9808, -0.1951, 1.0), (-1.0, 9.656e-07, -1.0), (-1.0, 9.656e-07, 1.0), (-0.9808, 0.1951, -1.0), (-0.9808, 0.1951, 1.0), (-0.9239, 0.3827, -1.0), (-0.9239, 0.3827, 1.0), (-0.8315, 0.5556, -1.0), (-0.8315, 0.5556, 1.0), (-0.7071, 0.7071, -1.0), (-0.7071, 0.7071, 1.0), (-0.5556, 0.8315, -1.0), (-0.5556, 0.8315, 1.0), (-0.3827, 0.9239, -1.0), (-0.3827, 0.9239, 1.0), (-0.1951, 0.9808, -1.0), (-0.1951, 0.9808, 1.0)], [], [(0, 1, 3, 2), (2, 3, 5, 4), (4, 5, 7, 6), (6, 7, 9, 8), (8, 9, 11, 10), (10, 11, 13, 12), (12, 13, 15, 14), (14, 15, 17, 16), (16, 17, 19, 18), (18, 19, 21, 20), (20, 21, 23, 22), (22, 23, 25, 24), (24, 25, 27, 26), (26, 27, 29, 28), (28, 29, 31, 30), (30, 31, 33, 32), (32, 33, 35, 34), (34, 35, 37, 36), (36, 37, 39, 38), (38, 39, 41, 40), (40, 41, 43, 42), (42, 43, 45, 44), (44, 45, 47, 46), (46, 47, 49, 48), (48, 49, 51, 50), (50, 51, 53, 52), (52, 53, 55, 54), (54, 55, 57, 56), (56, 57, 59, 58), (58, 59, 61, 60), (3, 1, 63, 61, 59, 57, 55, 53, 51, 49, 47, 45, 43, 41, 39, 37, 35, 33, 31, 29, 27, 25, 23, 21, 19, 17, 15, 13, 11, 9, 7, 5), (60, 61, 63, 62), (62, 63, 1, 0), (0, 2, 4, 6, 8, 10, 12, 14, 16, 18, 20, 22, 24, 26, 28, 30, 32, 34, 36, 38, 40, 42, 44, 46, 48, 50, 52, 54, 56, 58, 60, 62)])
me_cylinder_003.use_remesh_preserve_volume = False
me_cylinder_003.use_remesh_preserve_attributes = False
me_cylinder_003.use_mirror_vertex_groups = False
me_cylinder_003.update()
me_cylinder_004 = bpy.data.meshes.new('Cylinder.004')
me_cylinder_004.from_pydata([(0.0, 1.0, -1.0), (0.0, 1.0, 1.0), (0.1951, 0.9808, -1.0), (0.1951, 0.9808, 1.0), (0.3827, 0.9239, -1.0), (0.3827, 0.9239, 1.0), (0.5556, 0.8315, -1.0), (0.5556, 0.8315, 1.0), (0.7071, 0.7071, -1.0), (0.7071, 0.7071, 1.0), (0.8315, 0.5556, -1.0), (0.8315, 0.5556, 1.0), (0.9239, 0.3827, -1.0), (0.9239, 0.3827, 1.0), (0.9808, 0.1951, -1.0), (0.9808, 0.1951, 1.0), (1.0, 7.55e-08, -1.0), (1.0, 7.55e-08, 1.0), (0.9808, -0.1951, -1.0), (0.9808, -0.1951, 1.0), (0.9239, -0.3827, -1.0), (0.9239, -0.3827, 1.0), (0.8315, -0.5556, -1.0), (0.8315, -0.5556, 1.0), (0.7071, -0.7071, -1.0), (0.7071, -0.7071, 1.0), (0.5556, -0.8315, -1.0), (0.5556, -0.8315, 1.0), (0.3827, -0.9239, -1.0), (0.3827, -0.9239, 1.0), (0.1951, -0.9808, -1.0), (0.1951, -0.9808, 1.0), (-3.258e-07, -1.0, -1.0), (-3.258e-07, -1.0, 1.0), (-0.1951, -0.9808, -1.0), (-0.1951, -0.9808, 1.0), (-0.3827, -0.9239, -1.0), (-0.3827, -0.9239, 1.0), (-0.5556, -0.8315, -1.0), (-0.5556, -0.8315, 1.0), (-0.7071, -0.7071, -1.0), (-0.7071, -0.7071, 1.0), (-0.8315, -0.5556, -1.0), (-0.8315, -0.5556, 1.0), (-0.9239, -0.3827, -1.0), (-0.9239, -0.3827, 1.0), (-0.9808, -0.1951, -1.0), (-0.9808, -0.1951, 1.0), (-1.0, 9.656e-07, -1.0), (-1.0, 9.656e-07, 1.0), (-0.9808, 0.1951, -1.0), (-0.9808, 0.1951, 1.0), (-0.9239, 0.3827, -1.0), (-0.9239, 0.3827, 1.0), (-0.8315, 0.5556, -1.0), (-0.8315, 0.5556, 1.0), (-0.7071, 0.7071, -1.0), (-0.7071, 0.7071, 1.0), (-0.5556, 0.8315, -1.0), (-0.5556, 0.8315, 1.0), (-0.3827, 0.9239, -1.0), (-0.3827, 0.9239, 1.0), (-0.1951, 0.9808, -1.0), (-0.1951, 0.9808, 1.0)], [], [(0, 1, 3, 2), (2, 3, 5, 4), (4, 5, 7, 6), (6, 7, 9, 8), (8, 9, 11, 10), (10, 11, 13, 12), (12, 13, 15, 14), (14, 15, 17, 16), (16, 17, 19, 18), (18, 19, 21, 20), (20, 21, 23, 22), (22, 23, 25, 24), (24, 25, 27, 26), (26, 27, 29, 28), (28, 29, 31, 30), (30, 31, 33, 32), (32, 33, 35, 34), (34, 35, 37, 36), (36, 37, 39, 38), (38, 39, 41, 40), (40, 41, 43, 42), (42, 43, 45, 44), (44, 45, 47, 46), (46, 47, 49, 48), (48, 49, 51, 50), (50, 51, 53, 52), (52, 53, 55, 54), (54, 55, 57, 56), (56, 57, 59, 58), (58, 59, 61, 60), (3, 1, 63, 61, 59, 57, 55, 53, 51, 49, 47, 45, 43, 41, 39, 37, 35, 33, 31, 29, 27, 25, 23, 21, 19, 17, 15, 13, 11, 9, 7, 5), (60, 61, 63, 62), (62, 63, 1, 0), (0, 2, 4, 6, 8, 10, 12, 14, 16, 18, 20, 22, 24, 26, 28, 30, 32, 34, 36, 38, 40, 42, 44, 46, 48, 50, 52, 54, 56, 58, 60, 62)])
me_cylinder_004.use_remesh_preserve_volume = False
me_cylinder_004.use_remesh_preserve_attributes = False
me_cylinder_004.use_mirror_vertex_groups = False
me_cylinder_004.update()
me_cylinder_005 = bpy.data.meshes.new('Cylinder.005')
me_cylinder_005.from_pydata([(0.0, 1.0, -1.0), (0.0, 1.0, 1.0), (0.1951, 0.9808, -1.0), (0.1951, 0.9808, 1.0), (0.3827, 0.9239, -1.0), (0.3827, 0.9239, 1.0), (0.5556, 0.8315, -1.0), (0.5556, 0.8315, 1.0), (0.7071, 0.7071, -1.0), (0.7071, 0.7071, 1.0), (0.8315, 0.5556, -1.0), (0.8315, 0.5556, 1.0), (0.9239, 0.3827, -1.0), (0.9239, 0.3827, 1.0), (0.9808, 0.1951, -1.0), (0.9808, 0.1951, 1.0), (1.0, 7.55e-08, -1.0), (1.0, 7.55e-08, 1.0), (0.9808, -0.1951, -1.0), (0.9808, -0.1951, 1.0), (0.9239, -0.3827, -1.0), (0.9239, -0.3827, 1.0), (0.8315, -0.5556, -1.0), (0.8315, -0.5556, 1.0), (0.7071, -0.7071, -1.0), (0.7071, -0.7071, 1.0), (0.5556, -0.8315, -1.0), (0.5556, -0.8315, 1.0), (0.3827, -0.9239, -1.0), (0.3827, -0.9239, 1.0), (0.1951, -0.9808, -1.0), (0.1951, -0.9808, 1.0), (-3.258e-07, -1.0, -1.0), (-3.258e-07, -1.0, 1.0), (-0.1951, -0.9808, -1.0), (-0.1951, -0.9808, 1.0), (-0.3827, -0.9239, -1.0), (-0.3827, -0.9239, 1.0), (-0.5556, -0.8315, -1.0), (-0.5556, -0.8315, 1.0), (-0.7071, -0.7071, -1.0), (-0.7071, -0.7071, 1.0), (-0.8315, -0.5556, -1.0), (-0.8315, -0.5556, 1.0), (-0.9239, -0.3827, -1.0), (-0.9239, -0.3827, 1.0), (-0.9808, -0.1951, -1.0), (-0.9808, -0.1951, 1.0), (-1.0, 9.656e-07, -1.0), (-1.0, 9.656e-07, 1.0), (-0.9808, 0.1951, -1.0), (-0.9808, 0.1951, 1.0), (-0.9239, 0.3827, -1.0), (-0.9239, 0.3827, 1.0), (-0.8315, 0.5556, -1.0), (-0.8315, 0.5556, 1.0), (-0.7071, 0.7071, -1.0), (-0.7071, 0.7071, 1.0), (-0.5556, 0.8315, -1.0), (-0.5556, 0.8315, 1.0), (-0.3827, 0.9239, -1.0), (-0.3827, 0.9239, 1.0), (-0.1951, 0.9808, -1.0), (-0.1951, 0.9808, 1.0)], [], [(0, 1, 3, 2), (2, 3, 5, 4), (4, 5, 7, 6), (6, 7, 9, 8), (8, 9, 11, 10), (10, 11, 13, 12), (12, 13, 15, 14), (14, 15, 17, 16), (16, 17, 19, 18), (18, 19, 21, 20), (20, 21, 23, 22), (22, 23, 25, 24), (24, 25, 27, 26), (26, 27, 29, 28), (28, 29, 31, 30), (30, 31, 33, 32), (32, 33, 35, 34), (34, 35, 37, 36), (36, 37, 39, 38), (38, 39, 41, 40), (40, 41, 43, 42), (42, 43, 45, 44), (44, 45, 47, 46), (46, 47, 49, 48), (48, 49, 51, 50), (50, 51, 53, 52), (52, 53, 55, 54), (54, 55, 57, 56), (56, 57, 59, 58), (58, 59, 61, 60), (3, 1, 63, 61, 59, 57, 55, 53, 51, 49, 47, 45, 43, 41, 39, 37, 35, 33, 31, 29, 27, 25, 23, 21, 19, 17, 15, 13, 11, 9, 7, 5), (60, 61, 63, 62), (62, 63, 1, 0), (0, 2, 4, 6, 8, 10, 12, 14, 16, 18, 20, 22, 24, 26, 28, 30, 32, 34, 36, 38, 40, 42, 44, 46, 48, 50, 52, 54, 56, 58, 60, 62)])
me_cylinder_005.use_remesh_preserve_volume = False
me_cylinder_005.use_remesh_preserve_attributes = False
me_cylinder_005.use_mirror_vertex_groups = False
me_cylinder_005.update()
me_cube_003 = bpy.data.meshes.new('Cube.003')
me_cube_003.from_pydata([(0.7263, 1.0, -0.04444), (0.7263, 0.3647, -0.04444), (-0.7099, 0.3647, -0.04444), (-0.7099, 1.0, -0.04444), (0.7263, 1.0, 0.1153), (0.7263, 0.3647, 0.1153), (-0.7099, 0.3647, 0.1153), (-0.7099, 1.0, 0.1153)], [], [(0, 1, 2, 3), (4, 7, 6, 5), (0, 4, 5, 1), (1, 5, 6, 2), (2, 6, 7, 3), (4, 0, 3, 7)])
me_cube_003.materials.append(mat_material_002)
me_cube_003.use_remesh_preserve_volume = False
me_cube_003.use_remesh_preserve_attributes = False
me_cube_003.use_mirror_vertex_groups = False
me_cube_003.update()

# ---- curves / text
cu_beziercircle = bpy.data.curves.new('BezierCircle', 'CURVE')
cu_beziercircle.dimensions = '3D'
_sp = cu_beziercircle.splines.new('BEZIER'); _sp.bezier_points.add(7)
_sp.bezier_points.foreach_set('co', [2.598, 5.598, 7.948, 2.54, 13.84, 7.948, 6.826, 13.31, 8.096, 7.953, 9.41, 8.022, 7.858, 5.598, 7.948, 7.74, -2.966, 7.948, 3.545, -8.726, 7.881, 2.425, -1.612, 7.901])
_sp.bezier_points.foreach_set('handle_left', [2.559, 3.508, 7.948, 2.535, 10.56, 7.948, 5.55, 15.31, 8.096, 8.044, 10.85, 8.059, 7.878, 6.541, 7.948, 7.655, 0.3782, 7.948, 6.165, -9.301, 7.915, 2.432, -4.021, 7.88])
_sp.bezier_points.foreach_set('handle_right', [2.623, 6.942, 7.948, 2.542, 15.49, 7.948, 7.465, 12.31, 8.096, 7.863, 7.961, 7.985, 7.804, 3.08, 7.948, 7.791, -4.981, 7.948, 1.626, -8.305, 7.856, 2.418, 0.8195, 7.922])
for _p, _l, _r in zip(_sp.bezier_points, ['ALIGNED', 'ALIGNED', 'ALIGNED', 'ALIGNED', 'ALIGNED', 'ALIGNED', 'ALIGNED', 'ALIGNED'], ['ALIGNED', 'ALIGNED', 'ALIGNED', 'ALIGNED', 'ALIGNED', 'ALIGNED', 'ALIGNED', 'ALIGNED']): _p.handle_left_type = _l; _p.handle_right_type = _r
_sp.order_u = 0
_sp.order_v = 0
_sp.use_cyclic_u = True
_sp = cu_beziercircle.splines.new('BEZIER'); _sp.bezier_points.add(1)
_sp.bezier_points.foreach_set('co', [2.598, 5.598, 7.948, 2.598, 5.598, 7.948])
_sp.bezier_points.foreach_set('handle_left', [2.52, 1.419, 7.948, 2.52, 1.419, 7.948])
_sp.bezier_points.foreach_set('handle_right', [2.648, 8.286, 7.948, 2.648, 8.286, 7.948])
for _p, _l, _r in zip(_sp.bezier_points, ['ALIGNED', 'ALIGNED'], ['ALIGNED', 'ALIGNED']): _p.handle_left_type = _l; _p.handle_right_type = _r
_sp.order_u = 0
_sp.order_v = 0
cu_beziercircle.use_path = True
cu_beziercircle.use_path_clamp = True
cu_beziercircle.bevel_resolution = 0
cu_beziercircle.fill_mode = 'HALF'
cu_beziercircle_001 = bpy.data.curves.new('BezierCircle.001', 'CURVE')
cu_beziercircle_001.dimensions = '3D'
_sp = cu_beziercircle_001.splines.new('BEZIER'); _sp.bezier_points.add(6)
_sp.bezier_points.foreach_set('co', [2.598, 5.598, 7.948, 2.54, 13.84, 7.948, 7.746, 11.78, 8.006, 7.742, 5.598, 7.948, 7.74, -2.966, 7.948, 3.545, -8.726, 7.881, 2.425, -1.612, 7.901])
_sp.bezier_points.foreach_set('handle_left', [2.559, 3.508, 7.948, 2.534, 10.56, 7.948, 7.325, 13.66, 8.006, 7.554, 9.369, 7.948, 7.987, 0.3701, 7.948, 6.165, -9.301, 7.915, 2.432, -4.021, 7.88])
_sp.bezier_points.foreach_set('handle_right', [2.623, 6.942, 7.948, 2.545, 16.58, 7.948, 8.28, 9.377, 8.006, 7.867, 3.082, 7.948, 7.591, -4.981, 7.948, 1.626, -8.305, 7.856, 2.418, 0.8195, 7.922])
for _p, _l, _r in zip(_sp.bezier_points, ['ALIGNED', 'ALIGNED', 'ALIGNED', 'ALIGNED', 'ALIGNED', 'ALIGNED', 'ALIGNED'], ['ALIGNED', 'ALIGNED', 'ALIGNED', 'ALIGNED', 'ALIGNED', 'ALIGNED', 'ALIGNED']): _p.handle_left_type = _l; _p.handle_right_type = _r
_sp.order_u = 0
_sp.order_v = 0
_sp.use_cyclic_u = True
_sp = cu_beziercircle_001.splines.new('BEZIER'); _sp.bezier_points.add(1)
_sp.bezier_points.foreach_set('co', [2.598, 5.598, 7.948, 2.598, 5.598, 7.948])
_sp.bezier_points.foreach_set('handle_left', [2.52, 1.419, 7.948, 2.52, 1.419, 7.948])
_sp.bezier_points.foreach_set('handle_right', [2.648, 8.286, 7.948, 2.648, 8.286, 7.948])
for _p, _l, _r in zip(_sp.bezier_points, ['ALIGNED', 'ALIGNED'], ['ALIGNED', 'ALIGNED']): _p.handle_left_type = _l; _p.handle_right_type = _r
_sp.order_u = 0
_sp.order_v = 0
cu_beziercircle_001.use_path = True
cu_beziercircle_001.use_path_clamp = True
cu_beziercircle_001.bevel_resolution = 0
cu_beziercircle_001.fill_mode = 'HALF'
arm_armature = bpy.data.armatures.new('Armature')  # bones are not reproduced
arm_armature_001 = bpy.data.armatures.new('Armature.001')  # bones are not reproduced

# ---- objects
ob_armature_001 = bpy.data.objects.new('Armature.001', arm_armature)
ob_cube = bpy.data.objects.new('Cube', me_cube)
ob_armature = bpy.data.objects.new('Armature', arm_armature_001)
ob_gun_mantlet = bpy.data.objects.new('Gun Mantlet', me_cube_001)
ob_cube_003 = bpy.data.objects.new('Cube.003', me_cube_004)
ob_cylinder = bpy.data.objects.new('Cylinder', me_cylinder)
ob_lamp = bpy.data.objects.new('Lamp', light_lamp)
ob_camera = bpy.data.objects.new('Camera', cam_camera)
ob_beziercircle = bpy.data.objects.new('BezierCircle', cu_beziercircle)
ob_cube_001 = bpy.data.objects.new('Cube.001', me_cube_002)
ob_cylinder_001 = bpy.data.objects.new('Cylinder.001', me_cylinder_001)
ob_cylinder_002 = bpy.data.objects.new('Cylinder.002', me_cylinder_002)
ob_cylinder_003 = bpy.data.objects.new('Cylinder.003', me_cylinder_003)
ob_cylinder_004 = bpy.data.objects.new('Cylinder.004', me_cylinder_004)
ob_cylinder_005 = bpy.data.objects.new('Cylinder.005', me_cylinder_005)
ob_beziercircle_001 = bpy.data.objects.new('BezierCircle.001', cu_beziercircle_001)
ob_cube_002 = bpy.data.objects.new('Cube.002', me_cube_003)

# ---- transforms, parenting, visibility, modifiers, constraints
ob_armature_001.location = (0.0, 6.807, -1.98)
ob_armature_001.show_in_front = True
ob_armature_001.lineart.crease_threshold = 0.0
ob_cube.parent = ob_armature_001
ob_cube.matrix_parent_inverse = Matrix(((1.0, 0.0, 0.0, -0.0), (0.0, 1.0, 0.0, -6.807), (0.0, 0.0, 1.0, 1.98), (0.0, 0.0, 0.0, 1.0)))
ob_cube.location = (0.0, 9.124, 1.376)
ob_cube.rotation_euler = (0.0, 0.0, 1.571)
ob_cube.scale = (1.6, 1.6, 1.6)
ob_cube.lock_rotations_4d = False
ob_cube.lock_scale = (True, True, True)
ob_cube.empty_display_type = 'ARROWS'
ob_cube.lineart.crease_threshold = 0.0
ob_armature.parent = ob_cube
ob_armature.matrix_parent_inverse = Matrix(((-2.732e-08, 0.625, 0.0, -4.975), (-0.625, -2.732e-08, 0.0, 2.175e-07), (-4.441e-16, 1.49e-08, 0.625, -1.095), (0.0, 0.0, 0.0, 1.0)))
ob_armature.location = (0.0, 0.3076, -0.6607)
ob_armature.rotation_euler = (1.571, 0.0, 0.0)
ob_armature.show_in_front = True
ob_armature.lineart.crease_threshold = 0.0
ob_gun_mantlet.parent = ob_armature
ob_gun_mantlet.matrix_parent_inverse = Matrix(((1.0, 0.0, 0.0, 0.0), (0.0, -4.371e-08, 1.0, 0.6607), (0.0, -1.0, -4.371e-08, 0.3076), (0.0, 0.0, 0.0, 1.0)))
ob_gun_mantlet.location = (0.0, 0.0, 0.0)
ob_gun_mantlet.lineart.crease_threshold = 0.0
ob_cube_003.location = (0.0, 0.0, -2.684)
ob_cube_003.scale = (0.8, 0.8, 0.8)
ob_cube_003.lineart.crease_threshold = 0.0
_m = ob_cube_003.modifiers.new('Mirror', 'MIRROR')
_m.use_clip = True
ob_cylinder.location = (8.634, -3.019, -6.516)
ob_cylinder.rotation_euler = (0.0, 1.571, 0.0)
ob_cylinder.lineart.crease_threshold = 0.0
_m = ob_cylinder.modifiers.new('Array', 'ARRAY')
_m.count = 6
_m.constant_offset_displace = (0.0, 0.0, 0.0)
_m.relative_offset_displace = (0.0, 1.3, 0.0)
ob_lamp.location = (4.076, 1.005, 5.904)
ob_lamp.rotation_euler = (0.6503, 0.05522, 1.866)
ob_lamp.lock_rotations_4d = False
ob_lamp.empty_display_type = 'ARROWS'
ob_lamp.color = (0.0, 0.0, 0.0, 0.0)
ob_lamp.lineart.crease_threshold = 0.0
ob_camera.location = (11.8, -34.03, 11.36)
ob_camera.rotation_euler = (1.109, 0.0, 0.3402)
ob_camera.lock_rotations_4d = False
ob_camera.empty_display_type = 'ARROWS'
ob_camera.color = (0.0, 0.0, 0.0, 0.0)
ob_camera.display_type = 'WIRE'
ob_camera.lineart.crease_threshold = 0.0
ob_beziercircle.location = (-0.9223, 0.0, 0.0)
ob_beziercircle.rotation_euler = (0.0, 1.571, 0.0)
ob_beziercircle.lineart.crease_threshold = 0.0
ob_cube_001.location = (-3.362, 0.0, -0.02756)
ob_cube_001.lock_rotations_4d = False
ob_cube_001.empty_display_type = 'ARROWS'
ob_cube_001.lineart.crease_threshold = 0.0
_m = ob_cube_001.modifiers.new('Array', 'ARRAY')
_m.count = 76
_m.curve = ob_beziercircle
_m.constant_offset_displace = (0.0, 0.0, 0.0)
_m.relative_offset_displace = (0.0, 1.6, 0.0)
_m = ob_cube_001.modifiers.new('Curve', 'CURVE')
_m.object = ob_beziercircle
_m.deform_axis = 'NEG_Y'
ob_cylinder_001.location = (8.634, -6.629, -4.232)
ob_cylinder_001.rotation_euler = (0.0, 1.571, 0.0)
ob_cylinder_001.scale = (1.601, 1.601, 1.601)
ob_cylinder_001.lineart.crease_threshold = 0.0
ob_cylinder_002.location = (8.634, 12.86, -4.232)
ob_cylinder_002.rotation_euler = (0.0, 1.571, 0.0)
ob_cylinder_002.scale = (1.601, 1.601, 1.601)
ob_cylinder_002.lineart.crease_threshold = 0.0
ob_cylinder_003.location = (-8.654, -3.019, -6.516)
ob_cylinder_003.rotation_euler = (0.0, 1.571, 0.0)
ob_cylinder_003.lineart.crease_threshold = 0.0
_m = ob_cylinder_003.modifiers.new('Array', 'ARRAY')
_m.count = 6
_m.constant_offset_displace = (0.0, 0.0, 0.0)
_m.relative_offset_displace = (0.0, 1.3, 0.0)
ob_cylinder_004.location = (-8.654, -6.629, -4.232)
ob_cylinder_004.rotation_euler = (0.0, 1.571, 0.0)
ob_cylinder_004.scale = (1.601, 1.601, 1.601)
ob_cylinder_004.lineart.crease_threshold = 0.0
ob_cylinder_005.location = (-8.654, 12.78, -4.232)
ob_cylinder_005.rotation_euler = (0.0, 1.571, 0.0)
ob_cylinder_005.scale = (1.601, 1.601, 1.601)
ob_cylinder_005.lineart.crease_threshold = 0.0
ob_beziercircle_001.location = (-0.9911, 0.0, 0.0)
ob_beziercircle_001.rotation_euler = (0.0, 1.571, 0.0)
ob_beziercircle_001.lineart.crease_threshold = 0.0
ob_cube_002.location = (15.1, 0.0, -0.02756)
ob_cube_002.lock_rotations_4d = False
ob_cube_002.empty_display_type = 'ARROWS'
ob_cube_002.lineart.crease_threshold = 0.0
_m = ob_cube_002.modifiers.new('Array', 'ARRAY')
_m.fit_type = 'FIT_CURVE'
_m.count = 18
_m.curve = ob_beziercircle_001
_m.constant_offset_displace = (0.0, 0.0, 0.0)
_m.relative_offset_displace = (0.0, 1.1, 0.0)
_m = ob_cube_002.modifiers.new('Curve', 'CURVE')
_m.object = ob_beziercircle_001
_m.deform_axis = 'NEG_Y'

# ---- collection membership
col_collection_1.objects.link(ob_armature_001)
col_collection_1.objects.link(ob_cube)
col_collection_1.objects.link(ob_armature)
col_collection_1.objects.link(ob_gun_mantlet)
col_collection_1.objects.link(ob_cube_003)
col_collection_1.objects.link(ob_cylinder)
col_collection_1.objects.link(ob_lamp)
col_collection_1.objects.link(ob_camera)
col_collection_1.objects.link(ob_beziercircle)
col_collection_1.objects.link(ob_cube_001)
col_collection_1.objects.link(ob_cylinder_001)
col_collection_1.objects.link(ob_cylinder_002)
col_collection_1.objects.link(ob_cylinder_003)
col_collection_1.objects.link(ob_cylinder_004)
col_collection_1.objects.link(ob_cylinder_005)
col_collection_1.objects.link(ob_beziercircle_001)
col_collection_1.objects.link(ob_cube_002)

# ---- scene / render settings (as saved in the file)
scene.camera = ob_camera
scene.frame_start = 1; scene.frame_end = 250; scene.frame_set(0)
scene.render.engine = 'BLENDER_EEVEE_NEXT'
scene.render.resolution_percentage = 50
scene.render.dither_intensity = 0.0
scene.cycles.use_denoising = False
scene.cycles.samples = 128
scene.cycles.sampling_pattern = 'TABULATED_SOBOL'
scene.cycles.light_sampling_threshold = 0.0
scene.cycles.use_adaptive_sampling = False
scene.cycles.use_light_tree = False
scene.cycles.blur_glossy = 0.0
scene.cycles.sample_clamp_indirect = 0.0
scene.view_settings.view_transform = 'Standard'
bpy.context.view_layer.update()
